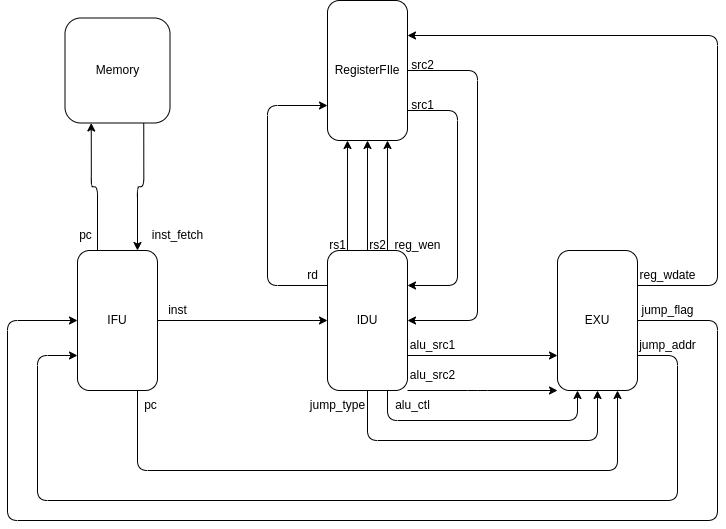

The diagram above was exported from draw.io. Its source (the exported page's mxGraphModel, read from the mxfile embedded in the PNG):
<mxGraphModel dx="768" dy="632" grid="1" gridSize="10" guides="1" tooltips="1" connect="1" arrows="1" fold="1" page="1" pageScale="1" pageWidth="850" pageHeight="1100" math="0" shadow="0">
  <root>
    <mxCell id="0" />
    <mxCell id="1" parent="0" />
    <mxCell id="20" style="edgeStyle=orthogonalEdgeStyle;html=1;entryX=1;entryY=0.25;entryDx=0;entryDy=0;" parent="1" target="5" edge="1">
      <mxGeometry relative="1" as="geometry">
        <mxPoint x="460" y="150" as="sourcePoint" />
        <Array as="points">
          <mxPoint x="510" y="150" />
          <mxPoint x="510" y="325" />
        </Array>
      </mxGeometry>
    </mxCell>
    <mxCell id="41" style="edgeStyle=orthogonalEdgeStyle;html=1;exitX=1;exitY=0.5;exitDx=0;exitDy=0;entryX=1;entryY=0.5;entryDx=0;entryDy=0;" parent="1" source="4" target="5" edge="1">
      <mxGeometry relative="1" as="geometry">
        <Array as="points">
          <mxPoint x="530" y="110" />
          <mxPoint x="530" y="360" />
        </Array>
      </mxGeometry>
    </mxCell>
    <mxCell id="4" value="RegisterFIle" style="rounded=1;whiteSpace=wrap;html=1;" parent="1" vertex="1">
      <mxGeometry x="380" y="40" width="80" height="140" as="geometry" />
    </mxCell>
    <mxCell id="19" style="edgeStyle=orthogonalEdgeStyle;html=1;exitX=0.25;exitY=0;exitDx=0;exitDy=0;entryX=0.25;entryY=1;entryDx=0;entryDy=0;" parent="1" source="5" target="4" edge="1">
      <mxGeometry relative="1" as="geometry" />
    </mxCell>
    <mxCell id="30" style="edgeStyle=orthogonalEdgeStyle;rounded=1;html=1;exitX=1;exitY=0.75;exitDx=0;exitDy=0;entryX=0;entryY=0.75;entryDx=0;entryDy=0;startArrow=none;startFill=0;elbow=vertical;" parent="1" source="5" target="7" edge="1">
      <mxGeometry relative="1" as="geometry" />
    </mxCell>
    <mxCell id="34" style="edgeStyle=orthogonalEdgeStyle;rounded=1;html=1;exitX=0;exitY=0.25;exitDx=0;exitDy=0;entryX=0;entryY=0.75;entryDx=0;entryDy=0;startArrow=none;startFill=0;elbow=vertical;" parent="1" source="5" target="4" edge="1">
      <mxGeometry relative="1" as="geometry">
        <Array as="points">
          <mxPoint x="320" y="325" />
          <mxPoint x="320" y="145" />
        </Array>
      </mxGeometry>
    </mxCell>
    <mxCell id="37" style="edgeStyle=none;hachureGap=4;html=1;exitX=0.75;exitY=0;exitDx=0;exitDy=0;entryX=0.75;entryY=1;entryDx=0;entryDy=0;fontFamily=Architects Daughter;fontSource=https%3A%2F%2Ffonts.googleapis.com%2Fcss%3Ffamily%3DArchitects%2BDaughter;fontSize=16;" parent="1" source="5" target="4" edge="1">
      <mxGeometry relative="1" as="geometry" />
    </mxCell>
    <mxCell id="38" style="edgeStyle=none;html=1;exitX=0.5;exitY=0;exitDx=0;exitDy=0;entryX=0.5;entryY=1;entryDx=0;entryDy=0;" parent="1" source="5" target="4" edge="1">
      <mxGeometry relative="1" as="geometry" />
    </mxCell>
    <mxCell id="46" style="edgeStyle=orthogonalEdgeStyle;html=1;exitX=1;exitY=1;exitDx=0;exitDy=0;entryX=0;entryY=1;entryDx=0;entryDy=0;" parent="1" source="5" target="7" edge="1">
      <mxGeometry relative="1" as="geometry">
        <Array as="points">
          <mxPoint x="530" y="430" />
          <mxPoint x="530" y="430" />
        </Array>
      </mxGeometry>
    </mxCell>
    <mxCell id="48" style="edgeStyle=orthogonalEdgeStyle;html=1;exitX=0.75;exitY=1;exitDx=0;exitDy=0;entryX=0.25;entryY=1;entryDx=0;entryDy=0;" parent="1" source="5" target="7" edge="1">
      <mxGeometry relative="1" as="geometry">
        <Array as="points">
          <mxPoint x="440" y="460" />
          <mxPoint x="630" y="460" />
        </Array>
      </mxGeometry>
    </mxCell>
    <mxCell id="55" style="edgeStyle=orthogonalEdgeStyle;html=1;exitX=0.5;exitY=1;exitDx=0;exitDy=0;entryX=0.5;entryY=1;entryDx=0;entryDy=0;" parent="1" source="5" target="7" edge="1">
      <mxGeometry relative="1" as="geometry">
        <Array as="points">
          <mxPoint x="420" y="480" />
          <mxPoint x="650" y="480" />
        </Array>
      </mxGeometry>
    </mxCell>
    <mxCell id="5" value="IDU" style="rounded=1;whiteSpace=wrap;html=1;" parent="1" vertex="1">
      <mxGeometry x="380" y="290" width="80" height="140" as="geometry" />
    </mxCell>
    <mxCell id="12" style="edgeStyle=orthogonalEdgeStyle;html=1;exitX=0.25;exitY=0;exitDx=0;exitDy=0;entryX=0.25;entryY=1;entryDx=0;entryDy=0;" parent="1" source="6" target="8" edge="1">
      <mxGeometry relative="1" as="geometry" />
    </mxCell>
    <mxCell id="14" style="edgeStyle=orthogonalEdgeStyle;html=1;exitX=1;exitY=0.5;exitDx=0;exitDy=0;entryX=0;entryY=0.5;entryDx=0;entryDy=0;" parent="1" source="6" target="5" edge="1">
      <mxGeometry relative="1" as="geometry" />
    </mxCell>
    <mxCell id="44" style="edgeStyle=orthogonalEdgeStyle;html=1;exitX=0.75;exitY=1;exitDx=0;exitDy=0;entryX=0.75;entryY=1;entryDx=0;entryDy=0;" parent="1" source="6" target="7" edge="1">
      <mxGeometry relative="1" as="geometry">
        <Array as="points">
          <mxPoint x="190" y="510" />
          <mxPoint x="670" y="510" />
        </Array>
      </mxGeometry>
    </mxCell>
    <mxCell id="6" value="IFU" style="rounded=1;whiteSpace=wrap;html=1;" parent="1" vertex="1">
      <mxGeometry x="130" y="290" width="80" height="140" as="geometry" />
    </mxCell>
    <mxCell id="40" style="edgeStyle=orthogonalEdgeStyle;html=1;exitX=1;exitY=0.25;exitDx=0;exitDy=0;entryX=1;entryY=0.25;entryDx=0;entryDy=0;" parent="1" source="7" target="4" edge="1">
      <mxGeometry relative="1" as="geometry">
        <Array as="points">
          <mxPoint x="770" y="325" />
          <mxPoint x="770" y="75" />
        </Array>
      </mxGeometry>
    </mxCell>
    <mxCell id="50" style="edgeStyle=orthogonalEdgeStyle;html=1;exitX=1;exitY=0.75;exitDx=0;exitDy=0;entryX=0;entryY=0.75;entryDx=0;entryDy=0;" parent="1" source="7" target="6" edge="1">
      <mxGeometry relative="1" as="geometry">
        <Array as="points">
          <mxPoint x="730" y="395" />
          <mxPoint x="730" y="540" />
          <mxPoint x="90" y="540" />
          <mxPoint x="90" y="395" />
        </Array>
      </mxGeometry>
    </mxCell>
    <mxCell id="52" style="edgeStyle=orthogonalEdgeStyle;html=1;exitX=1;exitY=0.5;exitDx=0;exitDy=0;entryX=0;entryY=0.5;entryDx=0;entryDy=0;" parent="1" source="7" target="6" edge="1">
      <mxGeometry relative="1" as="geometry">
        <Array as="points">
          <mxPoint x="770" y="360" />
          <mxPoint x="770" y="560" />
          <mxPoint x="60" y="560" />
          <mxPoint x="60" y="360" />
        </Array>
      </mxGeometry>
    </mxCell>
    <mxCell id="7" value="EXU" style="rounded=1;whiteSpace=wrap;html=1;" parent="1" vertex="1">
      <mxGeometry x="610" y="290" width="80" height="140" as="geometry" />
    </mxCell>
    <mxCell id="13" style="edgeStyle=orthogonalEdgeStyle;html=1;exitX=0.75;exitY=1;exitDx=0;exitDy=0;entryX=0.75;entryY=0;entryDx=0;entryDy=0;" parent="1" source="8" target="6" edge="1">
      <mxGeometry relative="1" as="geometry" />
    </mxCell>
    <mxCell id="8" value="Memory" style="whiteSpace=wrap;html=1;aspect=fixed;rounded=1;" parent="1" vertex="1">
      <mxGeometry x="117.5" y="57.5" width="105" height="105" as="geometry" />
    </mxCell>
    <mxCell id="15" value="pc" style="text;html=1;align=center;verticalAlign=middle;resizable=0;points=[];autosize=1;rounded=1;" parent="1" vertex="1">
      <mxGeometry x="117.5" y="260" width="40" height="30" as="geometry" />
    </mxCell>
    <mxCell id="16" value="inst_fetch" style="text;html=1;align=center;verticalAlign=middle;resizable=0;points=[];autosize=1;rounded=1;" parent="1" vertex="1">
      <mxGeometry x="195" y="260" width="70" height="30" as="geometry" />
    </mxCell>
    <mxCell id="17" value="inst" style="text;html=1;align=center;verticalAlign=middle;resizable=0;points=[];autosize=1;rounded=1;arcSize=7;rotation=0;" parent="1" vertex="1">
      <mxGeometry x="210" y="335" width="40" height="30" as="geometry" />
    </mxCell>
    <mxCell id="21" value="rs1" style="text;html=1;align=center;verticalAlign=middle;resizable=0;points=[];autosize=1;rounded=1;" parent="1" vertex="1">
      <mxGeometry x="370" y="270" width="40" height="30" as="geometry" />
    </mxCell>
    <mxCell id="22" value="src1" style="text;html=1;align=center;verticalAlign=middle;resizable=0;points=[];autosize=1;rounded=1;" parent="1" vertex="1">
      <mxGeometry x="450" y="130" width="50" height="30" as="geometry" />
    </mxCell>
    <mxCell id="24" value="reg_wen" style="text;html=1;align=center;verticalAlign=middle;resizable=0;points=[];autosize=1;rounded=1;" parent="1" vertex="1">
      <mxGeometry x="435" y="270" width="70" height="30" as="geometry" />
    </mxCell>
    <mxCell id="31" value="alu_src1" style="text;html=1;align=center;verticalAlign=middle;resizable=0;points=[];autosize=1;rounded=1;" parent="1" vertex="1">
      <mxGeometry x="450" y="370" width="70" height="30" as="geometry" />
    </mxCell>
    <mxCell id="33" value="reg_wdate" style="text;html=1;align=center;verticalAlign=middle;resizable=0;points=[];autosize=1;rounded=1;" parent="1" vertex="1">
      <mxGeometry x="680" y="300" width="80" height="30" as="geometry" />
    </mxCell>
    <mxCell id="35" value="rd" style="text;html=1;align=center;verticalAlign=middle;resizable=0;points=[];autosize=1;rounded=1;" parent="1" vertex="1">
      <mxGeometry x="350" y="300" width="30" height="30" as="geometry" />
    </mxCell>
    <mxCell id="39" value="rs2" style="text;html=1;align=center;verticalAlign=middle;resizable=0;points=[];autosize=1;strokeColor=none;fillColor=none;" parent="1" vertex="1">
      <mxGeometry x="410" y="270" width="40" height="30" as="geometry" />
    </mxCell>
    <mxCell id="42" value="src2" style="text;html=1;align=center;verticalAlign=middle;resizable=0;points=[];autosize=1;strokeColor=none;fillColor=none;" parent="1" vertex="1">
      <mxGeometry x="450" y="90" width="50" height="30" as="geometry" />
    </mxCell>
    <mxCell id="45" value="pc" style="text;html=1;align=center;verticalAlign=middle;resizable=0;points=[];autosize=1;strokeColor=none;fillColor=none;" parent="1" vertex="1">
      <mxGeometry x="182.5" y="430" width="40" height="30" as="geometry" />
    </mxCell>
    <mxCell id="47" value="alu_src2" style="text;html=1;align=center;verticalAlign=middle;resizable=0;points=[];autosize=1;strokeColor=none;fillColor=none;" parent="1" vertex="1">
      <mxGeometry x="450" y="400" width="70" height="30" as="geometry" />
    </mxCell>
    <mxCell id="49" value="alu_ctl" style="text;html=1;align=center;verticalAlign=middle;resizable=0;points=[];autosize=1;strokeColor=none;fillColor=none;" parent="1" vertex="1">
      <mxGeometry x="435" y="430" width="60" height="30" as="geometry" />
    </mxCell>
    <mxCell id="53" value="jump_flag" style="text;html=1;align=center;verticalAlign=middle;resizable=0;points=[];autosize=1;strokeColor=none;fillColor=none;" parent="1" vertex="1">
      <mxGeometry x="680" y="335" width="80" height="30" as="geometry" />
    </mxCell>
    <mxCell id="54" value="jump_addr" style="text;html=1;align=center;verticalAlign=middle;resizable=0;points=[];autosize=1;strokeColor=none;fillColor=none;" parent="1" vertex="1">
      <mxGeometry x="680" y="370" width="80" height="30" as="geometry" />
    </mxCell>
    <mxCell id="56" value="jump_type" style="text;html=1;align=center;verticalAlign=middle;resizable=0;points=[];autosize=1;strokeColor=none;fillColor=none;" parent="1" vertex="1">
      <mxGeometry x="350" y="430" width="80" height="30" as="geometry" />
    </mxCell>
  </root>
</mxGraphModel>